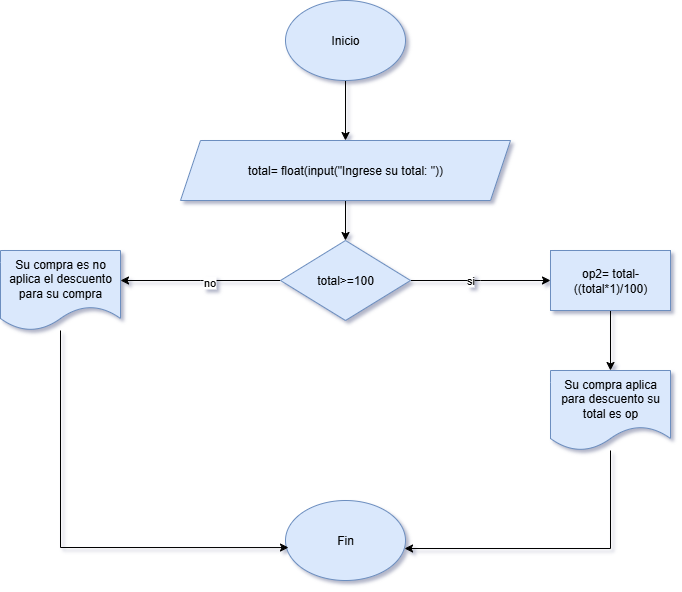

The diagram above was exported from draw.io. Its source (the exported page's mxGraphModel, read from the mxfile embedded in the PNG):
<mxGraphModel dx="872" dy="1642" grid="1" gridSize="10" guides="1" tooltips="1" connect="1" arrows="1" fold="1" page="1" pageScale="1" pageWidth="827" pageHeight="1169" background="#ffffff" math="0" shadow="1">
  <root>
    <mxCell id="0" />
    <mxCell id="1" parent="0" />
    <mxCell id="RTq59iP4HCkBU8HpcJVH-2" style="edgeStyle=orthogonalEdgeStyle;rounded=0;orthogonalLoop=1;jettySize=auto;html=1;exitX=0.5;exitY=1;exitDx=0;exitDy=0;" edge="1" parent="1" source="RTq59iP4HCkBU8HpcJVH-1" target="RTq59iP4HCkBU8HpcJVH-3">
      <mxGeometry relative="1" as="geometry">
        <mxPoint x="414" y="-1010" as="targetPoint" />
      </mxGeometry>
    </mxCell>
    <mxCell id="RTq59iP4HCkBU8HpcJVH-1" value="Inicio" style="ellipse;whiteSpace=wrap;html=1;fillColor=#dae8fc;strokeColor=#6c8ebf;" vertex="1" parent="1">
      <mxGeometry x="355" y="-1150" width="120" height="80" as="geometry" />
    </mxCell>
    <mxCell id="RTq59iP4HCkBU8HpcJVH-5" style="edgeStyle=orthogonalEdgeStyle;rounded=0;orthogonalLoop=1;jettySize=auto;html=1;" edge="1" parent="1" source="RTq59iP4HCkBU8HpcJVH-3" target="RTq59iP4HCkBU8HpcJVH-4">
      <mxGeometry relative="1" as="geometry" />
    </mxCell>
    <mxCell id="RTq59iP4HCkBU8HpcJVH-3" value="total= float(input(&quot;Ingrese su total: &quot;))" style="shape=parallelogram;perimeter=parallelogramPerimeter;whiteSpace=wrap;html=1;fixedSize=1;fillColor=#dae8fc;strokeColor=#6c8ebf;" vertex="1" parent="1">
      <mxGeometry x="250" y="-1010" width="330" height="60" as="geometry" />
    </mxCell>
    <mxCell id="RTq59iP4HCkBU8HpcJVH-6" style="edgeStyle=orthogonalEdgeStyle;rounded=0;orthogonalLoop=1;jettySize=auto;html=1;" edge="1" parent="1" source="RTq59iP4HCkBU8HpcJVH-4">
      <mxGeometry relative="1" as="geometry">
        <mxPoint x="190" y="-870" as="targetPoint" />
      </mxGeometry>
    </mxCell>
    <mxCell id="RTq59iP4HCkBU8HpcJVH-16" value="no" style="edgeLabel;html=1;align=center;verticalAlign=middle;resizable=0;points=[];" vertex="1" connectable="0" parent="RTq59iP4HCkBU8HpcJVH-6">
      <mxGeometry x="-0.1153" y="1" relative="1" as="geometry">
        <mxPoint as="offset" />
      </mxGeometry>
    </mxCell>
    <mxCell id="RTq59iP4HCkBU8HpcJVH-7" style="edgeStyle=orthogonalEdgeStyle;rounded=0;orthogonalLoop=1;jettySize=auto;html=1;" edge="1" parent="1" source="RTq59iP4HCkBU8HpcJVH-4">
      <mxGeometry relative="1" as="geometry">
        <mxPoint x="620" y="-870" as="targetPoint" />
      </mxGeometry>
    </mxCell>
    <mxCell id="RTq59iP4HCkBU8HpcJVH-15" value="si" style="edgeLabel;html=1;align=center;verticalAlign=middle;resizable=0;points=[];" vertex="1" connectable="0" parent="RTq59iP4HCkBU8HpcJVH-7">
      <mxGeometry x="-0.1602" y="1" relative="1" as="geometry">
        <mxPoint as="offset" />
      </mxGeometry>
    </mxCell>
    <mxCell id="RTq59iP4HCkBU8HpcJVH-4" value="total&amp;gt;=100" style="rhombus;whiteSpace=wrap;html=1;fillColor=#dae8fc;strokeColor=#6c8ebf;" vertex="1" parent="1">
      <mxGeometry x="350" y="-910" width="130" height="80" as="geometry" />
    </mxCell>
    <mxCell id="RTq59iP4HCkBU8HpcJVH-9" style="edgeStyle=orthogonalEdgeStyle;rounded=0;orthogonalLoop=1;jettySize=auto;html=1;" edge="1" parent="1" source="RTq59iP4HCkBU8HpcJVH-8" target="RTq59iP4HCkBU8HpcJVH-10">
      <mxGeometry relative="1" as="geometry">
        <mxPoint x="680" y="-790" as="targetPoint" />
      </mxGeometry>
    </mxCell>
    <mxCell id="RTq59iP4HCkBU8HpcJVH-8" value="op2= total-((total*1)/100)" style="rounded=0;whiteSpace=wrap;html=1;fillColor=#dae8fc;strokeColor=#6c8ebf;" vertex="1" parent="1">
      <mxGeometry x="620" y="-900" width="120" height="60" as="geometry" />
    </mxCell>
    <mxCell id="RTq59iP4HCkBU8HpcJVH-10" value="Su compra aplica para descuento su total es op" style="shape=document;whiteSpace=wrap;html=1;boundedLbl=1;fillColor=#dae8fc;strokeColor=#6c8ebf;" vertex="1" parent="1">
      <mxGeometry x="620" y="-780" width="120" height="80" as="geometry" />
    </mxCell>
    <mxCell id="RTq59iP4HCkBU8HpcJVH-11" value="Su compra es no aplica el descuento para su compra" style="shape=document;whiteSpace=wrap;html=1;boundedLbl=1;fillColor=#dae8fc;strokeColor=#6c8ebf;" vertex="1" parent="1">
      <mxGeometry x="70" y="-900" width="120" height="80" as="geometry" />
    </mxCell>
    <mxCell id="RTq59iP4HCkBU8HpcJVH-12" value="Fin" style="ellipse;whiteSpace=wrap;html=1;fillColor=#dae8fc;strokeColor=#6c8ebf;" vertex="1" parent="1">
      <mxGeometry x="355" y="-650" width="120" height="80" as="geometry" />
    </mxCell>
    <mxCell id="RTq59iP4HCkBU8HpcJVH-13" style="edgeStyle=orthogonalEdgeStyle;rounded=0;orthogonalLoop=1;jettySize=auto;html=1;entryX=0.025;entryY=0.588;entryDx=0;entryDy=0;entryPerimeter=0;" edge="1" parent="1" source="RTq59iP4HCkBU8HpcJVH-11" target="RTq59iP4HCkBU8HpcJVH-12">
      <mxGeometry relative="1" as="geometry">
        <Array as="points">
          <mxPoint x="130" y="-603" />
        </Array>
      </mxGeometry>
    </mxCell>
    <mxCell id="RTq59iP4HCkBU8HpcJVH-14" style="edgeStyle=orthogonalEdgeStyle;rounded=0;orthogonalLoop=1;jettySize=auto;html=1;entryX=0.992;entryY=0.6;entryDx=0;entryDy=0;entryPerimeter=0;" edge="1" parent="1" source="RTq59iP4HCkBU8HpcJVH-10" target="RTq59iP4HCkBU8HpcJVH-12">
      <mxGeometry relative="1" as="geometry">
        <Array as="points">
          <mxPoint x="680" y="-602" />
        </Array>
      </mxGeometry>
    </mxCell>
  </root>
</mxGraphModel>